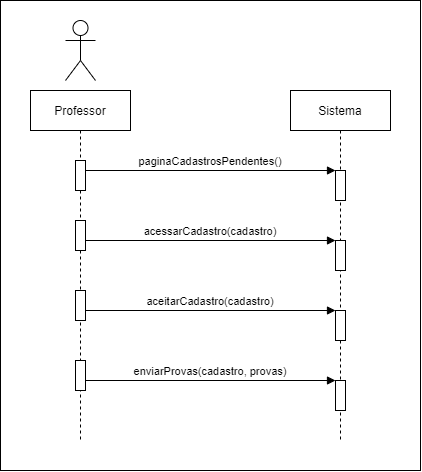

The diagram above was exported from draw.io. Its source (the exported page's mxGraphModel, read from the mxfile embedded in the PNG):
<mxGraphModel dx="865" dy="483" grid="1" gridSize="10" guides="1" tooltips="1" connect="1" arrows="1" fold="1" page="1" pageScale="1" pageWidth="850" pageHeight="1100" math="0" shadow="0">
  <root>
    <mxCell id="0" />
    <mxCell id="1" parent="0" />
    <mxCell id="E3iM10V2FiKSH_WULy0v-15" value="" style="rounded=0;whiteSpace=wrap;html=1;" vertex="1" parent="1">
      <mxGeometry x="240" width="420" height="470" as="geometry" />
    </mxCell>
    <mxCell id="3nuBFxr9cyL0pnOWT2aG-1" value="Professor" style="shape=umlLifeline;perimeter=lifelinePerimeter;container=1;collapsible=0;recursiveResize=0;rounded=0;shadow=0;strokeWidth=1;" parent="1" vertex="1">
      <mxGeometry x="270" y="90" width="100" height="350" as="geometry" />
    </mxCell>
    <mxCell id="3nuBFxr9cyL0pnOWT2aG-2" value="" style="points=[];perimeter=orthogonalPerimeter;rounded=0;shadow=0;strokeWidth=1;" parent="3nuBFxr9cyL0pnOWT2aG-1" vertex="1">
      <mxGeometry x="45" y="70" width="10" height="30" as="geometry" />
    </mxCell>
    <mxCell id="E3iM10V2FiKSH_WULy0v-3" value="" style="points=[];perimeter=orthogonalPerimeter;rounded=0;shadow=0;strokeWidth=1;" vertex="1" parent="3nuBFxr9cyL0pnOWT2aG-1">
      <mxGeometry x="45" y="130" width="10" height="30" as="geometry" />
    </mxCell>
    <mxCell id="E3iM10V2FiKSH_WULy0v-10" value="" style="points=[];perimeter=orthogonalPerimeter;rounded=0;shadow=0;strokeWidth=1;" vertex="1" parent="3nuBFxr9cyL0pnOWT2aG-1">
      <mxGeometry x="45" y="200" width="10" height="30" as="geometry" />
    </mxCell>
    <mxCell id="E3iM10V2FiKSH_WULy0v-13" value="" style="points=[];perimeter=orthogonalPerimeter;rounded=0;shadow=0;strokeWidth=1;" vertex="1" parent="3nuBFxr9cyL0pnOWT2aG-1">
      <mxGeometry x="45" y="270" width="10" height="30" as="geometry" />
    </mxCell>
    <mxCell id="3nuBFxr9cyL0pnOWT2aG-5" value="Sistema" style="shape=umlLifeline;perimeter=lifelinePerimeter;container=1;collapsible=0;recursiveResize=0;rounded=0;shadow=0;strokeWidth=1;" parent="1" vertex="1">
      <mxGeometry x="530" y="90" width="100" height="350" as="geometry" />
    </mxCell>
    <mxCell id="3nuBFxr9cyL0pnOWT2aG-6" value="" style="points=[];perimeter=orthogonalPerimeter;rounded=0;shadow=0;strokeWidth=1;" parent="3nuBFxr9cyL0pnOWT2aG-5" vertex="1">
      <mxGeometry x="45" y="80" width="10" height="30" as="geometry" />
    </mxCell>
    <mxCell id="E3iM10V2FiKSH_WULy0v-2" value="" style="points=[];perimeter=orthogonalPerimeter;rounded=0;shadow=0;strokeWidth=1;" vertex="1" parent="3nuBFxr9cyL0pnOWT2aG-5">
      <mxGeometry x="45" y="150" width="10" height="30" as="geometry" />
    </mxCell>
    <mxCell id="E3iM10V2FiKSH_WULy0v-9" value="" style="points=[];perimeter=orthogonalPerimeter;rounded=0;shadow=0;strokeWidth=1;" vertex="1" parent="3nuBFxr9cyL0pnOWT2aG-5">
      <mxGeometry x="45" y="220" width="10" height="30" as="geometry" />
    </mxCell>
    <mxCell id="E3iM10V2FiKSH_WULy0v-12" value="" style="points=[];perimeter=orthogonalPerimeter;rounded=0;shadow=0;strokeWidth=1;" vertex="1" parent="3nuBFxr9cyL0pnOWT2aG-5">
      <mxGeometry x="45" y="290" width="10" height="30" as="geometry" />
    </mxCell>
    <mxCell id="3nuBFxr9cyL0pnOWT2aG-8" value="paginaCadastrosPendentes()" style="verticalAlign=bottom;endArrow=block;entryX=0;entryY=0;shadow=0;strokeWidth=1;" parent="1" source="3nuBFxr9cyL0pnOWT2aG-2" target="3nuBFxr9cyL0pnOWT2aG-6" edge="1">
      <mxGeometry relative="1" as="geometry">
        <mxPoint x="425" y="170" as="sourcePoint" />
      </mxGeometry>
    </mxCell>
    <mxCell id="E3iM10V2FiKSH_WULy0v-1" value="" style="shape=umlActor;verticalLabelPosition=bottom;verticalAlign=top;html=1;outlineConnect=0;" vertex="1" parent="1">
      <mxGeometry x="305" y="20" width="30" height="60" as="geometry" />
    </mxCell>
    <mxCell id="E3iM10V2FiKSH_WULy0v-4" value="acessarCadastro(cadastro)" style="verticalAlign=bottom;endArrow=block;shadow=0;strokeWidth=1;" edge="1" parent="1" source="E3iM10V2FiKSH_WULy0v-3" target="E3iM10V2FiKSH_WULy0v-2">
      <mxGeometry relative="1" as="geometry">
        <mxPoint x="330" y="230" as="sourcePoint" />
        <mxPoint x="500" y="230" as="targetPoint" />
      </mxGeometry>
    </mxCell>
    <mxCell id="E3iM10V2FiKSH_WULy0v-11" value="aceitarCadastro(cadastro)" style="verticalAlign=bottom;endArrow=block;shadow=0;strokeWidth=1;" edge="1" parent="1" source="E3iM10V2FiKSH_WULy0v-10" target="E3iM10V2FiKSH_WULy0v-9">
      <mxGeometry relative="1" as="geometry">
        <mxPoint x="320" y="310" as="sourcePoint" />
        <mxPoint x="505" y="250" as="targetPoint" />
      </mxGeometry>
    </mxCell>
    <mxCell id="E3iM10V2FiKSH_WULy0v-14" value="enviarProvas(cadastro, provas)" style="verticalAlign=bottom;endArrow=block;shadow=0;strokeWidth=1;" edge="1" parent="1" source="E3iM10V2FiKSH_WULy0v-13" target="E3iM10V2FiKSH_WULy0v-12">
      <mxGeometry relative="1" as="geometry">
        <mxPoint x="335" y="320" as="sourcePoint" />
        <mxPoint x="505" y="320" as="targetPoint" />
      </mxGeometry>
    </mxCell>
  </root>
</mxGraphModel>